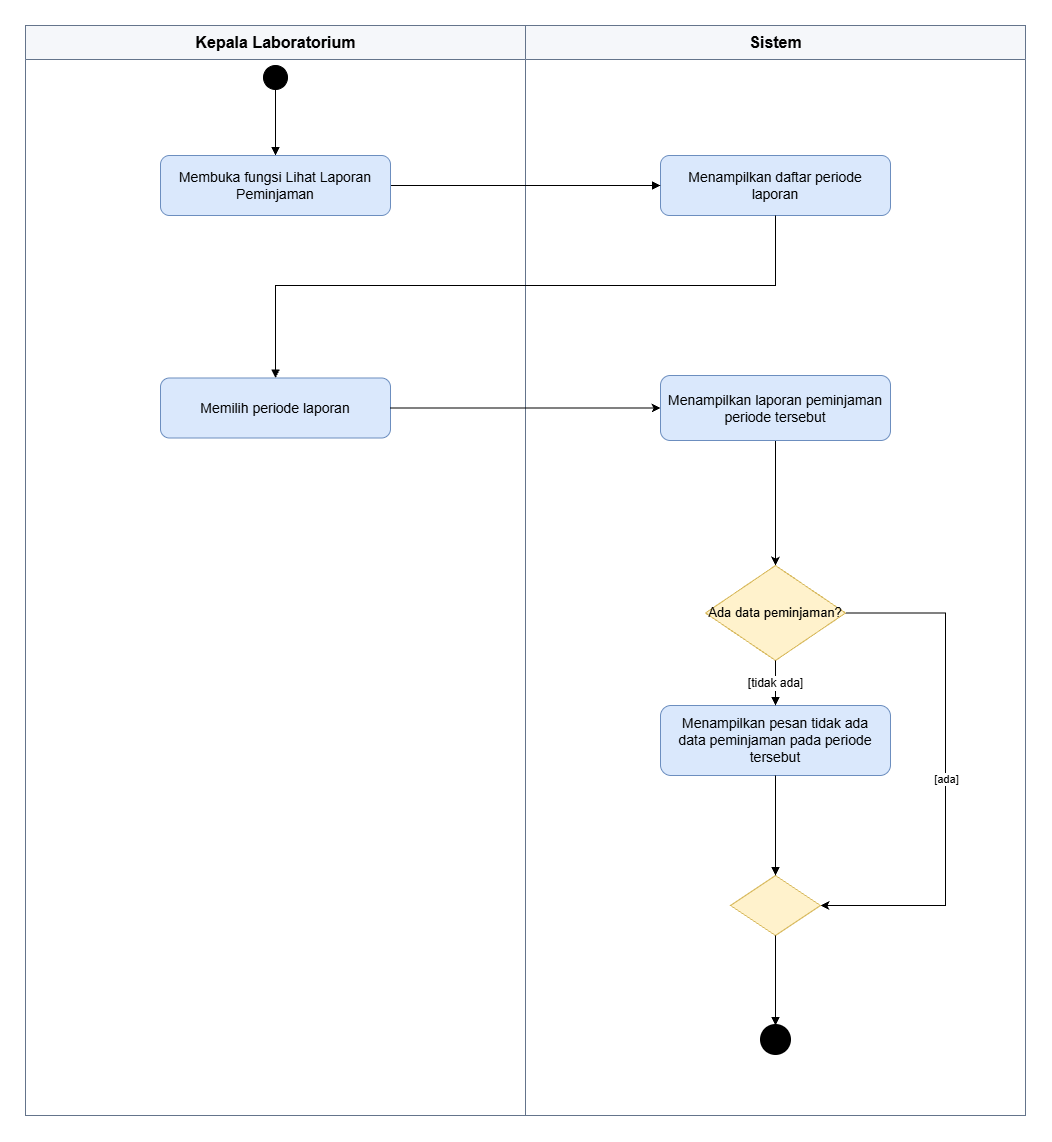

The diagram above was exported from draw.io. Its source (the exported page's mxGraphModel, read from the mxfile embedded in the PNG):
<mxGraphModel dx="1272" dy="694" grid="1" gridSize="10" guides="1" tooltips="1" connect="1" arrows="1" fold="1" page="1" pageScale="1" pageWidth="1000" pageHeight="900" math="0" shadow="0">
  <root>
    <mxCell id="0" />
    <mxCell id="1" parent="0" />
    <mxCell id="lane0" parent="1" style="swimlane;html=1;startSize=34;horizontal=1;rounded=0;fillColor=#f5f7fa;swimlaneFillColor=#ffffff;strokeColor=#64748b;fontStyle=1;fontSize=16;" value="Kepala Laboratorium" vertex="1">
      <mxGeometry height="1090" width="500" y="50" as="geometry" />
    </mxCell>
    <mxCell id="a3" parent="lane0" style="rounded=1;whiteSpace=wrap;html=1;arcSize=15;fillColor=#dae8fc;strokeColor=#6c8ebf;fontSize=14;spacing=8;" value="Memilih periode laporan" vertex="1">
      <mxGeometry height="60" width="230" x="135" y="352.5" as="geometry" />
    </mxCell>
    <mxCell id="s" parent="lane0" style="ellipse;html=1;aspect=fixed;fillColor=#000000;strokeColor=#000000;" value="" vertex="1">
      <mxGeometry height="24" width="24" x="238" y="40" as="geometry" />
    </mxCell>
    <mxCell id="lane1" parent="1" style="swimlane;html=1;startSize=34;horizontal=1;rounded=0;fillColor=#f5f7fa;swimlaneFillColor=#ffffff;strokeColor=#64748b;fontStyle=1;fontSize=16;" value="Sistem" vertex="1">
      <mxGeometry height="1090" width="500" x="500" y="50" as="geometry" />
    </mxCell>
    <mxCell id="a2" parent="lane1" style="rounded=1;whiteSpace=wrap;html=1;arcSize=15;fillColor=#dae8fc;strokeColor=#6c8ebf;fontSize=14;spacing=8;" value="Menampilkan daftar periode laporan" vertex="1">
      <mxGeometry height="60" width="230" x="135" y="130" as="geometry" />
    </mxCell>
    <mxCell id="b8ST6mY42zzjMI9gMM56-4" edge="1" parent="lane1" source="a4" style="edgeStyle=orthogonalEdgeStyle;rounded=0;orthogonalLoop=1;jettySize=auto;html=1;entryX=0.5;entryY=0;entryDx=0;entryDy=0;defaultLabelBackgroundColor=page;" target="d1">
      <mxGeometry relative="1" as="geometry" />
    </mxCell>
    <mxCell id="a4" parent="lane1" style="rounded=1;whiteSpace=wrap;html=1;arcSize=15;fillColor=#dae8fc;strokeColor=#6c8ebf;fontSize=14;spacing=8;" value="Menampilkan laporan peminjaman periode tersebut" vertex="1">
      <mxGeometry height="65" width="230" x="135" y="350" as="geometry" />
    </mxCell>
    <mxCell id="b8ST6mY42zzjMI9gMM56-6" edge="1" parent="lane1" source="d1" style="edgeStyle=orthogonalEdgeStyle;rounded=0;orthogonalLoop=1;jettySize=auto;html=1;entryX=1;entryY=0.5;entryDx=0;entryDy=0;defaultLabelBackgroundColor=page;" target="m1">
      <mxGeometry relative="1" as="geometry">
        <Array as="points">
          <mxPoint x="420" y="587.5" />
          <mxPoint x="420" y="880" />
        </Array>
      </mxGeometry>
    </mxCell>
    <mxCell id="b8ST6mY42zzjMI9gMM56-7" connectable="0" parent="b8ST6mY42zzjMI9gMM56-6" style="edgeLabel;html=1;align=center;verticalAlign=middle;resizable=0;points=[];inheritText=1;defaultLabelBackgroundColor=page;" value="[ada]" vertex="1">
      <mxGeometry relative="1" x="0.0262" as="geometry">
        <mxPoint as="offset" />
      </mxGeometry>
    </mxCell>
    <mxCell id="d1" parent="lane1" style="rhombus;whiteSpace=wrap;html=1;fillColor=#fff2cc;strokeColor=#d6b656;fontSize=13;" value="Ada data peminjaman?" vertex="1">
      <mxGeometry height="95" width="140" x="180" y="540" as="geometry" />
    </mxCell>
    <mxCell id="a5" parent="lane1" style="rounded=1;whiteSpace=wrap;html=1;arcSize=15;fillColor=#dae8fc;strokeColor=#6c8ebf;fontSize=14;spacing=8;" value="Menampilkan pesan tidak ada data peminjaman pada periode tersebut" vertex="1">
      <mxGeometry height="70" width="230" x="135" y="680" as="geometry" />
    </mxCell>
    <mxCell id="e6" edge="1" parent="lane1" source="d1" style="edgeStyle=orthogonalEdgeStyle;rounded=0;orthogonalLoop=1;jettySize=auto;html=1;endArrow=block;endFill=1;fontSize=12;" target="a5" value="[tidak ada]">
      <mxGeometry relative="1" as="geometry" />
    </mxCell>
    <mxCell id="m1" parent="lane1" style="rhombus;whiteSpace=wrap;html=1;fillColor=#fff2cc;strokeColor=#d6b656;fontSize=13;" value="" vertex="1">
      <mxGeometry height="60" width="90" x="205" y="850" as="geometry" />
    </mxCell>
    <mxCell id="f" parent="lane1" style="ellipse;html=1;aspect=fixed;fillColor=#000000;strokeColor=#000000;strokeWidth=3;shape=doubleEllipse;" value="" vertex="1">
      <mxGeometry height="28" width="28" x="236" y="1000" as="geometry" />
    </mxCell>
    <mxCell id="e8" edge="1" parent="lane1" source="a5" style="edgeStyle=orthogonalEdgeStyle;rounded=0;orthogonalLoop=1;jettySize=auto;html=1;endArrow=block;endFill=1;fontSize=12;" target="m1" value="">
      <mxGeometry relative="1" as="geometry" />
    </mxCell>
    <mxCell id="e9" edge="1" parent="lane1" source="m1" style="edgeStyle=orthogonalEdgeStyle;rounded=0;orthogonalLoop=1;jettySize=auto;html=1;endArrow=block;endFill=1;fontSize=12;" target="f" value="">
      <mxGeometry relative="1" as="geometry" />
    </mxCell>
    <mxCell id="e1" edge="1" parent="1" source="s" style="edgeStyle=orthogonalEdgeStyle;rounded=0;orthogonalLoop=1;jettySize=auto;html=1;endArrow=block;endFill=1;fontSize=12;" target="a1" value="">
      <mxGeometry relative="1" as="geometry" />
    </mxCell>
    <mxCell id="e2" edge="1" parent="1" source="a1" style="edgeStyle=orthogonalEdgeStyle;rounded=0;orthogonalLoop=1;jettySize=auto;html=1;endArrow=block;endFill=1;fontSize=12;" target="a2" value="">
      <mxGeometry relative="1" as="geometry" />
    </mxCell>
    <mxCell id="b8ST6mY42zzjMI9gMM56-2" edge="1" parent="1" source="a2" style="edgeStyle=orthogonalEdgeStyle;rounded=0;orthogonalLoop=1;jettySize=auto;html=1;endArrow=block;endFill=1;fontSize=12;" target="a3" value="">
      <mxGeometry relative="1" x="0.117" as="geometry">
        <Array as="points">
          <mxPoint x="750" y="310" />
          <mxPoint x="250" y="310" />
        </Array>
        <mxPoint x="535" y="210" as="sourcePoint" />
        <mxPoint x="235" y="440" as="targetPoint" />
      </mxGeometry>
    </mxCell>
    <mxCell id="a1" parent="1" style="rounded=1;whiteSpace=wrap;html=1;arcSize=15;fillColor=#dae8fc;strokeColor=#6c8ebf;fontSize=14;spacing=8;" value="Membuka fungsi Lihat Laporan Peminjaman" vertex="1">
      <mxGeometry height="60" width="230" x="135" y="180" as="geometry" />
    </mxCell>
    <mxCell id="b8ST6mY42zzjMI9gMM56-3" edge="1" parent="1" source="a3" style="edgeStyle=orthogonalEdgeStyle;rounded=0;orthogonalLoop=1;jettySize=auto;html=1;entryX=0;entryY=0.5;entryDx=0;entryDy=0;defaultLabelBackgroundColor=page;" target="a4">
      <mxGeometry relative="1" as="geometry" />
    </mxCell>
  </root>
</mxGraphModel>